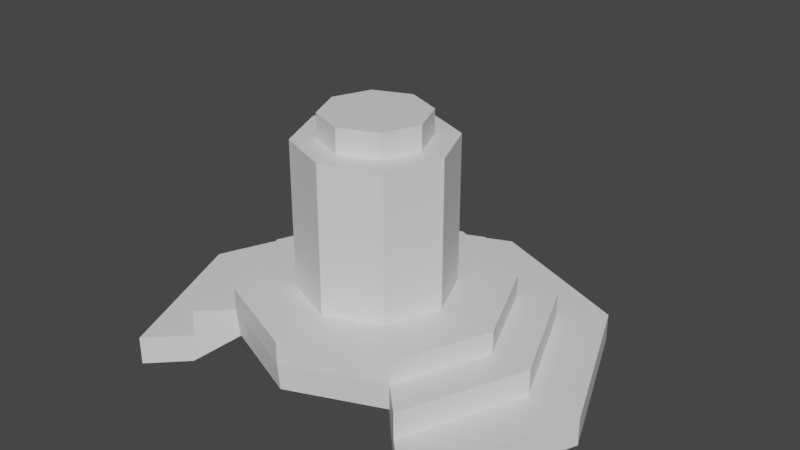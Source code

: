 # Source: Alter.blend  (saved by Blender 2.93.20; exported with 4.5.12 LTS)
import bpy
from mathutils import Matrix  # noqa: F401  (used for matrix-valued properties, if any)

bpy.ops.wm.read_factory_settings(use_empty=True)
scene = bpy.context.scene
scene.name = 'Scene'

# ---- collections
col_collection = bpy.data.collections.new('Collection'); scene.collection.children.link(col_collection)

# ---- materials (node trees are filled in below, after node groups)
mat_alterbase = bpy.data.materials.new('AlterBase')
mat_alterbase.use_transparent_shadow = False
mat_altertop = bpy.data.materials.new('AlterTop')
mat_altertop.use_transparent_shadow = False

# ---- material node trees
mat_alterbase.use_nodes = True; mat_alterbase.node_tree.nodes.clear()
_N = mat_alterbase.node_tree.nodes; _L = mat_alterbase.node_tree.links
n0 = _N.new('ShaderNodeBsdfPrincipled'); n0.name = 'Principled BSDF'; n0.location = (10, 300)
n0.distribution = 'GGX'
n0.subsurface_method = 'BURLEY'
n0.inputs[3].default_value = 1.45
n0.inputs[27].default_value = (0.0, 0.0, 0.0, 1.0)
n0.inputs[28].default_value = 1.0
n1 = _N.new('ShaderNodeOutputMaterial'); n1.name = 'Material Output'; n1.location = (300, 300)
_L.new(n0.outputs[0], n1.inputs[0])
n1.is_active_output = True
mat_altertop.use_nodes = True; mat_altertop.node_tree.nodes.clear()
_N = mat_altertop.node_tree.nodes; _L = mat_altertop.node_tree.links
n0 = _N.new('ShaderNodeBsdfPrincipled'); n0.name = 'Principled BSDF'; n0.location = (10, 300)
n0.distribution = 'GGX'
n0.subsurface_method = 'BURLEY'
n0.inputs[3].default_value = 1.45
n0.inputs[27].default_value = (0.0, 0.0, 0.0, 1.0)
n0.inputs[28].default_value = 1.0
n1 = _N.new('ShaderNodeOutputMaterial'); n1.name = 'Material Output'; n1.location = (300, 300)
_L.new(n0.outputs[0], n1.inputs[0])
n1.is_active_output = True

# ---- world
world_world = bpy.data.worlds.new('World'); scene.world = world_world
world_world.use_nodes = True; world_world.node_tree.nodes.clear()
_N = world_world.node_tree.nodes; _L = world_world.node_tree.links
n0 = _N.new('ShaderNodeOutputWorld'); n0.name = 'World Output'; n0.location = (300, 300)
n1 = _N.new('ShaderNodeBackground'); n1.name = 'Background'; n1.location = (10, 300)
n1.inputs[0].default_value = (0.05088, 0.05088, 0.05088, 1.0)
_L.new(n1.outputs[0], n0.inputs[0])
n0.is_active_output = True
world_world.color = (0.05088, 0.05088, 0.05088)
world_world.use_sun_shadow = False
world_world.sun_shadow_jitter_overblur = 0.0

# ---- meshes
me_cylinder = bpy.data.meshes.new('Cylinder')
me_cylinder.from_pydata([(6.134e-09, 1.503, -0.8496), (-1.063, 1.063, -0.8496), (-1.063, -1.063, -0.8496), (1.3e-08, 0.8581, -0.8592), (-0.6068, -0.6068, -0.8592), (-1.063, -1.063, -1.0), (-0.6068, 0.6068, -0.8592), (-3.664e-09, 0.5082, -0.5928), (0.3594, 0.3594, -0.5928), (0.5082, -2.954e-08, -0.5928), (0.3594, -0.3594, -0.5928), (-4.81e-08, -0.5082, -0.5928), (-0.3594, -0.3594, -0.5928), (-0.5082, -1.267e-09, -0.5928), (-0.3594, 0.3594, -0.5928), (-1.063, 1.063, -1.0), (-0.8581, 2.134e-08, -0.8592), (0.8581, -2.64e-08, -0.8592), (0.6068, 0.6068, -0.8592), (-6.201e-08, -0.8581, -0.8592), (0.6068, -0.6068, -0.8592), (6.134e-09, 1.503, -1.0), (1.063, 1.063, -0.8496), (1.063, 1.063, -1.0), (1.503, -4.499e-08, -0.8496), (1.503, -4.499e-08, -1.0), (1.063, -1.063, -0.8496), (1.063, -1.063, -1.0), (-1.253e-07, -1.503, -1.0), (-1.253e-07, -1.503, -0.8496), (0.6296, 0.6296, -0.7106), (0.8904, -4.055e-08, -0.7106), (0.6296, -0.6296, -0.7106), (-8.558e-08, -0.8904, -0.7106), (-0.6296, -0.6296, -0.7106), (-0.8904, 8.986e-09, -0.7106), (-0.6296, 0.6296, -0.7106), (-7.734e-09, 0.8904, -0.7106), (0.6296, 0.6296, -0.5928), (0.8904, -4.055e-08, -0.5928), (0.6296, -0.6296, -0.5928), (-8.558e-08, -0.8904, -0.5928), (-0.6296, -0.6296, -0.5928), (-0.8904, 8.986e-09, -0.5928), (-0.6296, 0.6296, -0.5928), (-7.734e-09, 0.8904, -0.5928), (0.8184, 0.8184, -0.8496), (1.157, -4.378e-08, -0.8496), (0.8184, -0.8184, -0.8496), (-1.112e-07, -1.157, -0.8496), (-0.8184, -0.8184, -0.8496), (-0.8184, 0.8184, -0.8496), (-9.98e-09, 1.157, -0.8496), (0.8184, 0.8184, -0.7106), (1.157, -4.378e-08, -0.7106), (0.8184, -0.8184, -0.7106), (-1.112e-07, -1.157, -0.7106), (-0.8184, -0.8184, -0.7106), (-0.8184, 0.8184, -0.7106), (-9.98e-09, 1.157, -0.7106), (9.569e-09, 1.181, -1.0), (-0.8349, -0.8349, -1.0), (-0.8349, 0.8349, -1.0), (1.181, -3.569e-08, -1.0), (0.8349, 0.8349, -1.0), (-9.365e-08, -1.181, -1.0), (0.8349, -0.8349, -1.0), (-0.6182, -0.6182, -0.8553), (-0.6182, 0.6182, -0.8553), (-0.8743, 1.516e-08, -0.8553)], [], [(21, 0, 22, 23), (10, 11, 41, 40), (23, 22, 24, 25), (11, 12, 42, 41), (25, 24, 26, 27), (27, 26, 29, 28), (28, 29, 2, 5), (12, 13, 43, 42), (13, 14, 44, 43), (14, 7, 45, 44), (7, 8, 38, 45), (15, 1, 0, 21), (8, 9, 39, 38), (65, 66, 27, 28), (9, 10, 40, 39), (3, 18, 17, 20, 19, 4, 16, 6), (64, 60, 21, 23), (60, 62, 15, 21), (66, 63, 25, 27), (61, 65, 28, 5), (63, 64, 23, 25), (32, 33, 56, 55), (30, 31, 54, 53), (33, 34, 57, 56), (31, 32, 55, 54), (37, 30, 53, 59), (36, 37, 59, 58), (36, 44, 45, 37), (35, 43, 44, 36), (34, 42, 43, 35), (33, 41, 42, 34), (32, 40, 41, 33), (31, 39, 40, 32), (30, 38, 39, 31), (37, 45, 38, 30), (47, 48, 26, 24), (52, 46, 22, 0), (51, 52, 0, 1), (48, 49, 29, 26), (46, 47, 24, 22), (49, 50, 2, 29), (51, 58, 59, 52), (69, 67, 34, 35), (68, 69, 35, 36), (49, 56, 57, 50), (48, 55, 56, 49), (47, 54, 55, 48), (46, 53, 54, 47), (52, 59, 53, 46), (14, 13, 12, 11, 10, 9, 8, 7), (17, 18, 64, 63), (4, 19, 65, 61), (20, 17, 63, 66), (3, 6, 62, 60), (18, 3, 60, 64), (19, 20, 66, 65), (15, 62, 51, 1), (5, 2, 50, 61), (61, 50, 67, 4), (6, 16, 69, 68), (16, 4, 67, 69), (50, 57, 34, 67), (6, 68, 51, 62), (68, 36, 58, 51)])
_uv = me_cylinder.uv_layers.new(name='UVMap')
_uv.uv.foreach_set('vector', [1.0, 0.5, 1.0, 0.5636, 0.875, 0.5636, 0.875, 0.5, 0.625, 0.6721, 0.5, 0.6721, 0.5, 0.6721, 0.625, 0.6721, 0.875, 0.5, 0.875, 0.5636, 0.75, 0.5636, 0.75, 0.5, 0.5, 0.6721, 0.375, 0.6721, 0.375, 0.6721, 0.5, 0.6721, 0.75, 0.5, 0.75, 0.5636, 0.625, 0.5636, 0.625, 0.5, 0.625, 0.5, 0.625, 0.5636, 0.5, 0.5636, 0.5, 0.5, 0.5, 0.5, 0.5, 0.5636, 0.375, 0.5636, 0.375, 0.5, 0.375, 0.6721, 0.25, 0.6721, 0.25, 0.6721, 0.375, 0.6721, 0.25, 0.6721, 0.125, 0.6721, 0.125, 0.6721, 0.25, 0.6721, 0.125, 0.6721, 0.0, 0.6721, 0.0, 0.6721, 0.125, 0.6721, 1.0, 0.6721, 0.875, 0.6721, 0.875, 0.6721, 1.0, 0.6721, 0.125, 0.5, 0.125, 0.5636, 0.0, 0.5636, 0.0, 0.5, 0.875, 0.6721, 0.75, 0.6721, 0.75, 0.6721, 0.875, 0.6721, 0.75, 0.01, 0.9197, 0.08029, 0.9197, 0.08029, 0.75, 0.01, 0.75, 0.6721, 0.625, 0.6721, 0.625, 0.6721, 0.75, 0.6721, 0.75, 0.49, 0.9197, 0.4197, 0.99, 0.25, 0.9197, 0.08029, 0.75, 0.01, 0.5803, 0.08029, 0.51, 0.25, 0.5803, 0.4197, 0.9197, 0.4197, 0.75, 0.49, 0.75, 0.49, 0.9197, 0.4197, 0.75, 0.49, 0.5803, 0.4197, 0.5803, 0.4197, 0.75, 0.49, 0.9197, 0.08029, 0.99, 0.25, 0.99, 0.25, 0.9197, 0.08029, 0.5803, 0.08029, 0.75, 0.01, 0.75, 0.01, 0.5803, 0.08029, 0.99, 0.25, 0.9197, 0.4197, 0.9197, 0.4197, 0.99, 0.25, 0.625, 0.6223, 0.5, 0.6223, 0.5, 0.6223, 0.625, 0.6223, 0.875, 0.6223, 0.75, 0.6223, 0.75, 0.6223, 0.875, 0.6223, 0.5, 0.6223, 0.375, 0.6223, 0.375, 0.6223, 0.5, 0.6223, 0.75, 0.6223, 0.625, 0.6223, 0.625, 0.6223, 0.75, 0.6223, 1.0, 0.6223, 0.875, 0.6223, 0.875, 0.6223, 1.0, 0.6223, 0.125, 0.6223, 0.0, 0.6223, 0.0, 0.6223, 0.125, 0.6223, 0.125, 0.6223, 0.125, 0.6721, 0.0, 0.6721, 0.0, 0.6223, 0.25, 0.6223, 0.25, 0.6721, 0.125, 0.6721, 0.125, 0.6223, 0.375, 0.6223, 0.375, 0.6721, 0.25, 0.6721, 0.25, 0.6223, 0.5, 0.6223, 0.5, 0.6721, 0.375, 0.6721, 0.375, 0.6223, 0.625, 0.6223, 0.625, 0.6721, 0.5, 0.6721, 0.5, 0.6223, 0.75, 0.6223, 0.75, 0.6721, 0.625, 0.6721, 0.625, 0.6223, 0.875, 0.6223, 0.875, 0.6721, 0.75, 0.6721, 0.75, 0.6223, 1.0, 0.6223, 1.0, 0.6721, 0.875, 0.6721, 0.875, 0.6223, 0.75, 0.5636, 0.625, 0.5636, 0.625, 0.5636, 0.75, 0.5636, 1.0, 0.5636, 0.875, 0.5636, 0.875, 0.5636, 1.0, 0.5636, 0.125, 0.5636, 0.0, 0.5636, 0.0, 0.5636, 0.125, 0.5636, 0.625, 0.5636, 0.5, 0.5636, 0.5, 0.5636, 0.625, 0.5636, 0.875, 0.5636, 0.75, 0.5636, 0.75, 0.5636, 0.875, 0.5636, 0.5, 0.5636, 0.375, 0.5636, 0.375, 0.5636, 0.5, 0.5636, 0.125, 0.5636, 0.125, 0.6223, 0.0, 0.6223, 0.0, 0.5636, 0.38, 0.4362, 0.4776, 0.3513, 0.375, 0.6223, 0.25, 0.6223, 0.3526, 0.521, 0.38, 0.4362, 0.25, 0.6223, 0.125, 0.6223, 0.5, 0.5636, 0.5, 0.6223, 0.375, 0.6223, 0.375, 0.5636, 0.625, 0.5636, 0.625, 0.6223, 0.5, 0.6223, 0.5, 0.5636, 0.75, 0.5636, 0.75, 0.6223, 0.625, 0.6223, 0.625, 0.5636, 0.875, 0.5636, 0.875, 0.6223, 0.75, 0.6223, 0.75, 0.5636, 1.0, 0.5636, 1.0, 0.6223, 0.875, 0.6223, 0.875, 0.5636, 0.125, 0.6721, 0.25, 0.6721, 0.375, 0.6721, 0.5, 0.6721, 0.625, 0.6721, 0.75, 0.6721, 0.875, 0.6721, 1.0, 0.6721, 0.99, 0.25, 0.9197, 0.4197, 0.9197, 0.4197, 0.99, 0.25, 0.5803, 0.08029, 0.75, 0.01, 0.75, 0.01, 0.5803, 0.08029, 0.9197, 0.08029, 0.99, 0.25, 0.99, 0.25, 0.9197, 0.08029, 0.75, 0.49, 0.5803, 0.4197, 0.5803, 0.4197, 0.75, 0.49, 0.9197, 0.4197, 0.75, 0.49, 0.75, 0.49, 0.9197, 0.4197, 0.75, 0.01, 0.9197, 0.08029, 0.9197, 0.08029, 0.75, 0.01, 0.5803, 0.4197, 0.5803, 0.4197, 0.125, 0.5636, 0.125, 0.5636, 0.5803, 0.08029, 0.375, 0.5636, 0.375, 0.5636, 0.5803, 0.08029, 0.5803, 0.08029, 0.375, 0.5636, 0.4776, 0.3513, 0.5803, 0.08029, 0.5803, 0.4197, 0.51, 0.25, 0.38, 0.4362, 0.3526, 0.521, 0.51, 0.25, 0.5803, 0.08029, 0.4776, 0.3513, 0.38, 0.4362, 0.375, 0.5636, 0.375, 0.6223, 0.375, 0.6223, 0.4776, 0.3513, 0.5803, 0.4197, 0.3526, 0.521, 0.125, 0.5636, 0.5803, 0.4197, 0.3526, 0.521, 0.125, 0.6223, 0.125, 0.6223, 0.125, 0.5636])
me_cylinder.materials.append(mat_alterbase)
me_cylinder.use_remesh_fix_poles = True
me_cylinder.use_remesh_preserve_attributes = False
me_cylinder.update()
me_cylinder_001 = bpy.data.meshes.new('Cylinder.001')
me_cylinder_001.from_pydata([(1.568e-09, 0.3461, 0.1829), (0.2447, 0.2447, 0.1829), (0.3461, -2.693e-08, 0.1829), (0.2447, -0.2447, 0.1829), (-4.81e-08, -0.3461, 0.1829), (-0.2447, -0.2447, 0.1829), (-0.3461, 1.349e-09, 0.1829), (-0.2447, 0.2447, 0.1829), (-3.664e-09, 0.5082, -0.5928), (0.3594, 0.3594, -0.5928), (0.5082, -2.954e-08, -0.5928), (0.3594, -0.3594, -0.5928), (-4.81e-08, -0.5082, -0.5928), (-0.3594, -0.3594, -0.5928), (-0.5082, -1.267e-09, -0.5928), (-0.3594, 0.3594, -0.5928), (0.3594, 0.3594, 0.1829), (-3.664e-09, 0.5082, 0.1829), (0.5082, -2.954e-08, 0.1829), (0.3594, -0.3594, 0.1829), (-4.81e-08, -0.5082, 0.1829), (-0.3594, -0.3594, 0.1829), (-0.5082, -1.267e-09, 0.1829), (-0.3594, 0.3594, 0.1829), (0.2447, 0.2447, 0.3102), (6.092e-09, 0.3461, 0.3102), (0.3461, -2.693e-08, 0.3102), (0.2447, -0.2447, 0.3102), (-4.357e-08, -0.3461, 0.3102), (-0.2447, -0.2447, 0.3102), (-0.3461, 1.349e-09, 0.3102), (-0.2447, 0.2447, 0.3102)], [], [(8, 17, 16, 9), (9, 16, 18, 10), (10, 18, 19, 11), (11, 19, 20, 12), (12, 20, 21, 13), (13, 21, 22, 14), (2, 1, 24, 26), (14, 22, 23, 15), (15, 23, 17, 8), (0, 1, 16, 17), (1, 2, 18, 16), (2, 3, 19, 18), (3, 4, 20, 19), (4, 5, 21, 20), (5, 6, 22, 21), (6, 7, 23, 22), (7, 0, 17, 23), (24, 25, 31, 30, 29, 28, 27, 26), (7, 6, 30, 31), (5, 4, 28, 29), (3, 2, 26, 27), (1, 0, 25, 24), (0, 7, 31, 25), (6, 5, 29, 30), (4, 3, 27, 28), (15, 8, 9, 10, 11, 12, 13, 14)])
_uv = me_cylinder_001.uv_layers.new(name='UVMap')
_uv.uv.foreach_set('vector', [1.0, 0.6721, 1.0, 1.0, 0.875, 1.0, 0.875, 0.6721, 0.875, 0.6721, 0.875, 1.0, 0.75, 1.0, 0.75, 0.6721, 0.75, 0.6721, 0.75, 1.0, 0.625, 1.0, 0.625, 0.6721, 0.625, 0.6721, 0.625, 1.0, 0.5, 1.0, 0.5, 0.6721, 0.5, 0.6721, 0.5, 1.0, 0.375, 1.0, 0.375, 0.6721, 0.375, 0.6721, 0.375, 1.0, 0.25, 1.0, 0.25, 0.6721, 0.4134, 0.25, 0.3656, 0.3656, 0.3656, 0.3656, 0.4134, 0.25, 0.25, 0.6721, 0.25, 1.0, 0.125, 1.0, 0.125, 0.6721, 0.125, 0.6721, 0.125, 1.0, 0.0, 1.0, 0.0, 0.6721, 0.25, 0.4134, 0.3656, 0.3656, 0.4197, 0.4197, 0.25, 0.49, 0.3656, 0.3656, 0.4134, 0.25, 0.49, 0.25, 0.4197, 0.4197, 0.4134, 0.25, 0.3656, 0.1344, 0.4197, 0.08029, 0.49, 0.25, 0.3656, 0.1344, 0.25, 0.08659, 0.25, 0.01, 0.4197, 0.08029, 0.25, 0.08659, 0.1344, 0.1344, 0.08029, 0.08029, 0.25, 0.01, 0.1344, 0.1344, 0.08659, 0.25, 0.01, 0.25, 0.08029, 0.08029, 0.08659, 0.25, 0.1344, 0.3656, 0.08029, 0.4197, 0.01, 0.25, 0.1344, 0.3656, 0.25, 0.4134, 0.25, 0.49, 0.08029, 0.4197, 0.3656, 0.3656, 0.25, 0.4134, 0.1344, 0.3656, 0.08659, 0.25, 0.1344, 0.1344, 0.25, 0.08659, 0.3656, 0.1344, 0.4134, 0.25, 0.1344, 0.3656, 0.08659, 0.25, 0.08659, 0.25, 0.1344, 0.3656, 0.1344, 0.1344, 0.25, 0.08659, 0.25, 0.08659, 0.1344, 0.1344, 0.3656, 0.1344, 0.4134, 0.25, 0.4134, 0.25, 0.3656, 0.1344, 0.3656, 0.3656, 0.25, 0.4134, 0.25, 0.4134, 0.3656, 0.3656, 0.25, 0.4134, 0.1344, 0.3656, 0.1344, 0.3656, 0.25, 0.4134, 0.08659, 0.25, 0.1344, 0.1344, 0.1344, 0.1344, 0.08659, 0.25, 0.25, 0.08659, 0.3656, 0.1344, 0.3656, 0.1344, 0.25, 0.08659, 0.125, 0.6721, 1.0, 0.6721, 0.875, 0.6721, 0.75, 0.6721, 0.625, 0.6721, 0.5, 0.6721, 0.375, 0.6721, 0.25, 0.6721])
me_cylinder_001.materials.append(mat_altertop)
me_cylinder_001.use_remesh_fix_poles = True
me_cylinder_001.use_remesh_preserve_attributes = False
me_cylinder_001.update()

# ---- objects
ob_alterbase = bpy.data.objects.new('AlterBase', me_cylinder)
ob_altertop = bpy.data.objects.new('AlterTop', me_cylinder_001)

# ---- transforms, parenting, visibility, modifiers, constraints
ob_alterbase.location = (0.0, 0.0, 0.8599)
ob_alterbase.rotation_euler = (0.0, -0.0, 1.571)
ob_alterbase.scale = (0.6652, 0.6652, 0.8454)
ob_altertop.location = (0.0, 0.0, 0.8599)
ob_altertop.scale = (0.6652, 0.6652, 0.8454)

# ---- collection membership
col_collection.objects.link(ob_alterbase)
col_collection.objects.link(ob_altertop)

# ---- scene / render settings (as saved in the file)
scene.frame_start = 1; scene.frame_end = 250; scene.frame_set(1)
scene.render.engine = 'BLENDER_EEVEE_NEXT'
scene.cycles.use_denoising = False
scene.cycles.samples = 128
scene.cycles.sampling_pattern = 'TABULATED_SOBOL'
scene.cycles.use_adaptive_sampling = False
scene.cycles.use_light_tree = False
scene.view_settings.view_transform = 'Filmic'
bpy.context.view_layer.update()

# ---- added for rendering (the .blend has no active camera and no usable light): camera, sun
cam_auto = bpy.data.cameras.new('AutoCamera')
cam_auto.lens = 50.0
cam_auto.sensor_width = 36.0
cam_auto.clip_end = 1000.0
ob_auto_camera = bpy.data.objects.new('AutoCamera', cam_auto)
scene.collection.objects.link(ob_auto_camera)
ob_auto_camera.location = (2.63991, -3.02145, 2.68024)
ob_auto_camera.rotation_euler = (1.09748, -7.21219e-08, 0.694738)
scene.camera = ob_auto_camera
light_auto_sun = bpy.data.lights.new('AutoSun', 'SUN')
light_auto_sun.energy = 3.0
light_auto_sun.angle = 0.0523599
ob_auto_sun = bpy.data.objects.new('AutoSun', light_auto_sun)
scene.collection.objects.link(ob_auto_sun)
ob_auto_sun.rotation_euler = (0.872665, 0.174533, 0.523599)
bpy.context.view_layer.update()

